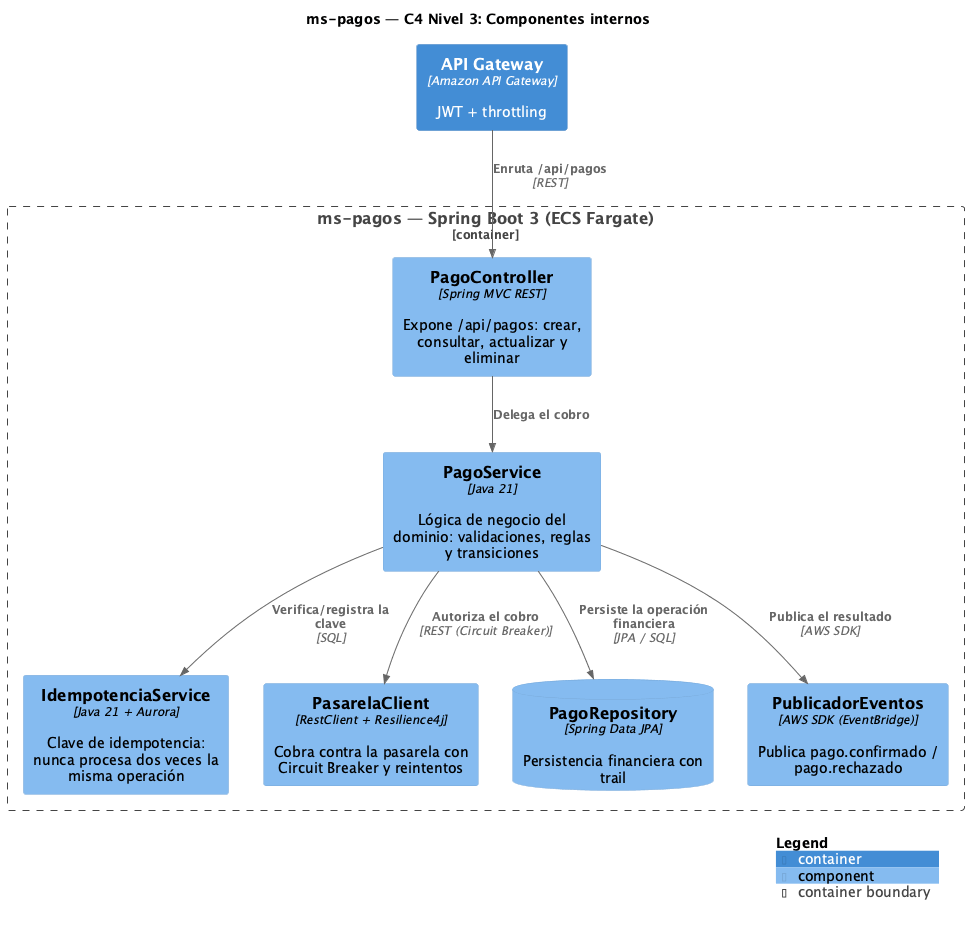

The diagram above was rendered by PlantUML. Its source (embedded in the PNG):
@startuml C4-3-Componentes
!include <C4/C4_Component>

title ms-pagos — C4 Nivel 3: Componentes internos

LAYOUT_WITH_LEGEND()

Container_Boundary(ms, "ms-pagos — Spring Boot 3 (ECS Fargate)") {

  Component(rest, "PagoController", "Spring MVC REST", "Expone /api/pagos: crear, consultar, actualizar y eliminar")
  Component(svc, "PagoService", "Java 21", "Lógica de negocio del dominio: validaciones, reglas y transiciones")
  Component(idem, "IdempotenciaService", "Java 21 + Aurora", "Clave de idempotencia: nunca procesa dos veces la misma operación")
  Component(gw, "PasarelaClient", "RestClient + Resilience4j", "Cobra contra la pasarela con Circuit Breaker y reintentos")
  ComponentDb(repo, "PagoRepository", "Spring Data JPA", "Persistencia financiera con trail")
  Component(pub, "PublicadorEventos", "AWS SDK (EventBridge)", "Publica pago.confirmado / pago.rechazado")
}

Container(apigw, "API Gateway", "Amazon API Gateway", "JWT + throttling")

Rel(apigw, rest, "Enruta /api/pagos", "REST")
Rel(rest, svc, "Delega el cobro")
Rel(svc, idem, "Verifica/registra la clave", "SQL")
Rel(svc, gw, "Autoriza el cobro", "REST (Circuit Breaker)")
Rel(svc, repo, "Persiste la operación financiera", "JPA / SQL")
Rel(svc, pub, "Publica el resultado", "AWS SDK")

SHOW_LEGEND()
@enduml